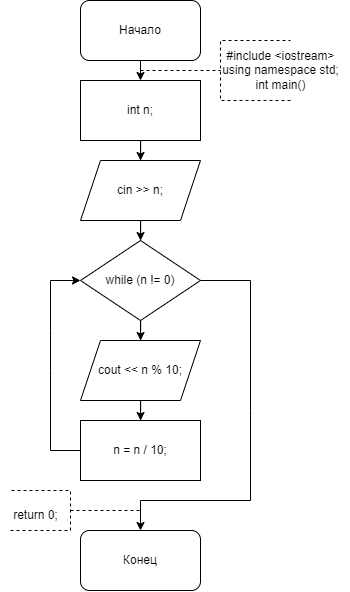

The diagram above was exported from draw.io. Its source (the exported page's mxGraphModel, read from the mxfile embedded in the PNG):
<mxGraphModel dx="1105" dy="549" grid="1" gridSize="10" guides="1" tooltips="1" connect="1" arrows="1" fold="1" page="1" pageScale="1" pageWidth="827" pageHeight="1169" math="0" shadow="0">
  <root>
    <mxCell id="WIyWlLk6GJQsqaUBKTNV-0" />
    <mxCell id="WIyWlLk6GJQsqaUBKTNV-1" parent="WIyWlLk6GJQsqaUBKTNV-0" />
    <mxCell id="bIyYS22T1Hng_MDaUYKB-0" value="Начало" style="rounded=1;whiteSpace=wrap;html=1;" parent="WIyWlLk6GJQsqaUBKTNV-1" vertex="1">
      <mxGeometry x="360" y="30" width="120" height="60" as="geometry" />
    </mxCell>
    <mxCell id="bIyYS22T1Hng_MDaUYKB-2" value="" style="endArrow=classic;html=1;rounded=0;exitX=0.5;exitY=1;exitDx=0;exitDy=0;entryX=0.5;entryY=0;entryDx=0;entryDy=0;" parent="WIyWlLk6GJQsqaUBKTNV-1" source="bIyYS22T1Hng_MDaUYKB-0" edge="1">
      <mxGeometry width="50" height="50" relative="1" as="geometry">
        <mxPoint x="390" y="200" as="sourcePoint" />
        <mxPoint x="420" y="110" as="targetPoint" />
      </mxGeometry>
    </mxCell>
    <mxCell id="bIyYS22T1Hng_MDaUYKB-3" value="" style="endArrow=none;dashed=1;html=1;rounded=0;" parent="WIyWlLk6GJQsqaUBKTNV-1" edge="1">
      <mxGeometry width="50" height="50" relative="1" as="geometry">
        <mxPoint x="420" y="100" as="sourcePoint" />
        <mxPoint x="500" y="100" as="targetPoint" />
      </mxGeometry>
    </mxCell>
    <mxCell id="bIyYS22T1Hng_MDaUYKB-4" value="" style="endArrow=none;dashed=1;html=1;rounded=0;" parent="WIyWlLk6GJQsqaUBKTNV-1" edge="1">
      <mxGeometry width="50" height="50" relative="1" as="geometry">
        <mxPoint x="570" y="130" as="sourcePoint" />
        <mxPoint x="570" y="70" as="targetPoint" />
        <Array as="points">
          <mxPoint x="500" y="130" />
          <mxPoint x="500" y="100" />
          <mxPoint x="500" y="70" />
        </Array>
      </mxGeometry>
    </mxCell>
    <mxCell id="bIyYS22T1Hng_MDaUYKB-5" value="&lt;div&gt;#include &amp;lt;iostream&amp;gt;&lt;/div&gt;&lt;div&gt;using namespace std;&lt;/div&gt;&lt;div&gt;int main()&lt;/div&gt;" style="text;html=1;align=center;verticalAlign=middle;resizable=0;points=[];autosize=1;strokeColor=none;fillColor=none;" parent="WIyWlLk6GJQsqaUBKTNV-1" vertex="1">
      <mxGeometry x="490" y="70" width="140" height="60" as="geometry" />
    </mxCell>
    <mxCell id="bIyYS22T1Hng_MDaUYKB-34" value="" style="edgeStyle=orthogonalEdgeStyle;rounded=0;orthogonalLoop=1;jettySize=auto;html=1;exitX=1;exitY=0.5;exitDx=0;exitDy=0;" parent="WIyWlLk6GJQsqaUBKTNV-1" target="bIyYS22T1Hng_MDaUYKB-33" edge="1">
      <mxGeometry relative="1" as="geometry">
        <Array as="points">
          <mxPoint x="600" y="670" />
          <mxPoint x="600" y="800" />
          <mxPoint x="520" y="800" />
        </Array>
        <mxPoint x="580" y="670" as="sourcePoint" />
      </mxGeometry>
    </mxCell>
    <mxCell id="bIyYS22T1Hng_MDaUYKB-40" value="" style="endArrow=classic;html=1;rounded=0;exitX=1;exitY=0.5;exitDx=0;exitDy=0;" parent="WIyWlLk6GJQsqaUBKTNV-1" target="bIyYS22T1Hng_MDaUYKB-41" edge="1">
      <mxGeometry width="50" height="50" relative="1" as="geometry">
        <mxPoint x="580" y="940" as="sourcePoint" />
        <mxPoint x="630" y="1052.6666937934028" as="targetPoint" />
        <Array as="points">
          <mxPoint x="640" y="940" />
          <mxPoint x="640" y="1030" />
          <mxPoint x="640" y="1070" />
          <mxPoint x="520" y="1070" />
        </Array>
      </mxGeometry>
    </mxCell>
    <mxCell id="bIyYS22T1Hng_MDaUYKB-46" value="Конец" style="rounded=1;whiteSpace=wrap;html=1;" parent="WIyWlLk6GJQsqaUBKTNV-1" vertex="1">
      <mxGeometry x="360" y="560" width="120" height="60" as="geometry" />
    </mxCell>
    <mxCell id="bIyYS22T1Hng_MDaUYKB-47" value="" style="endArrow=none;dashed=1;html=1;rounded=0;" parent="WIyWlLk6GJQsqaUBKTNV-1" edge="1">
      <mxGeometry width="50" height="50" relative="1" as="geometry">
        <mxPoint x="350" y="540" as="sourcePoint" />
        <mxPoint x="420" y="540" as="targetPoint" />
      </mxGeometry>
    </mxCell>
    <mxCell id="bIyYS22T1Hng_MDaUYKB-48" value="" style="endArrow=none;dashed=1;html=1;rounded=0;" parent="WIyWlLk6GJQsqaUBKTNV-1" edge="1">
      <mxGeometry width="50" height="50" relative="1" as="geometry">
        <mxPoint x="290" y="560" as="sourcePoint" />
        <mxPoint x="290" y="520" as="targetPoint" />
        <Array as="points">
          <mxPoint x="350" y="560" />
          <mxPoint x="350" y="530" />
          <mxPoint x="350" y="520" />
        </Array>
      </mxGeometry>
    </mxCell>
    <mxCell id="bIyYS22T1Hng_MDaUYKB-50" value="return 0;" style="text;html=1;align=center;verticalAlign=middle;resizable=0;points=[];autosize=1;strokeColor=none;fillColor=none;" parent="WIyWlLk6GJQsqaUBKTNV-1" vertex="1">
      <mxGeometry x="280" y="530" width="70" height="30" as="geometry" />
    </mxCell>
    <mxCell id="GtXVGuT-13B5AsF0dzHZ-194" value="" style="edgeStyle=orthogonalEdgeStyle;rounded=0;orthogonalLoop=1;jettySize=auto;html=1;" edge="1" parent="WIyWlLk6GJQsqaUBKTNV-1" source="GtXVGuT-13B5AsF0dzHZ-0" target="GtXVGuT-13B5AsF0dzHZ-193">
      <mxGeometry relative="1" as="geometry" />
    </mxCell>
    <mxCell id="GtXVGuT-13B5AsF0dzHZ-0" value="&lt;div&gt;int n;&lt;/div&gt;" style="rounded=0;whiteSpace=wrap;html=1;" vertex="1" parent="WIyWlLk6GJQsqaUBKTNV-1">
      <mxGeometry x="360" y="110" width="120" height="60" as="geometry" />
    </mxCell>
    <mxCell id="GtXVGuT-13B5AsF0dzHZ-34" value="" style="edgeStyle=orthogonalEdgeStyle;rounded=0;orthogonalLoop=1;jettySize=auto;html=1;entryX=0.5;entryY=0;entryDx=0;entryDy=0;" edge="1" parent="WIyWlLk6GJQsqaUBKTNV-1" target="GtXVGuT-13B5AsF0dzHZ-33">
      <mxGeometry relative="1" as="geometry">
        <mxPoint x="480" y="570" as="sourcePoint" />
        <Array as="points">
          <mxPoint x="580" y="570" />
          <mxPoint x="580" y="970" />
          <mxPoint x="420" y="970" />
        </Array>
      </mxGeometry>
    </mxCell>
    <mxCell id="GtXVGuT-13B5AsF0dzHZ-82" value="" style="edgeStyle=orthogonalEdgeStyle;rounded=0;orthogonalLoop=1;jettySize=auto;html=1;entryX=0.5;entryY=0;entryDx=0;entryDy=0;" edge="1" parent="WIyWlLk6GJQsqaUBKTNV-1" target="GtXVGuT-13B5AsF0dzHZ-81">
      <mxGeometry relative="1" as="geometry">
        <mxPoint x="480" y="310" as="sourcePoint" />
        <Array as="points">
          <mxPoint x="890" y="310" />
          <mxPoint x="890" y="840" />
          <mxPoint x="480" y="840" />
        </Array>
      </mxGeometry>
    </mxCell>
    <mxCell id="GtXVGuT-13B5AsF0dzHZ-156" value="" style="edgeStyle=orthogonalEdgeStyle;rounded=0;orthogonalLoop=1;jettySize=auto;html=1;entryX=0.5;entryY=0;entryDx=0;entryDy=0;" edge="1" parent="WIyWlLk6GJQsqaUBKTNV-1" target="GtXVGuT-13B5AsF0dzHZ-155">
      <mxGeometry relative="1" as="geometry">
        <mxPoint x="479.97619047619037" y="310.04761904761904" as="sourcePoint" />
        <Array as="points">
          <mxPoint x="720" y="310" />
          <mxPoint x="720" y="840" />
          <mxPoint x="460" y="840" />
        </Array>
      </mxGeometry>
    </mxCell>
    <mxCell id="GtXVGuT-13B5AsF0dzHZ-152" value="" style="endArrow=classic;html=1;rounded=0;exitX=0;exitY=0.5;exitDx=0;exitDy=0;entryX=0;entryY=0.5;entryDx=0;entryDy=0;" edge="1" parent="WIyWlLk6GJQsqaUBKTNV-1" source="GtXVGuT-13B5AsF0dzHZ-149">
      <mxGeometry width="50" height="50" relative="1" as="geometry">
        <mxPoint x="350" y="740" as="sourcePoint" />
        <mxPoint x="360" y="310" as="targetPoint" />
        <Array as="points">
          <mxPoint x="220" y="750" />
          <mxPoint x="220" y="580" />
          <mxPoint x="220" y="310" />
        </Array>
      </mxGeometry>
    </mxCell>
    <mxCell id="GtXVGuT-13B5AsF0dzHZ-252" value="" style="edgeStyle=orthogonalEdgeStyle;rounded=0;orthogonalLoop=1;jettySize=auto;html=1;" edge="1" parent="WIyWlLk6GJQsqaUBKTNV-1" source="GtXVGuT-13B5AsF0dzHZ-193" target="GtXVGuT-13B5AsF0dzHZ-251">
      <mxGeometry relative="1" as="geometry" />
    </mxCell>
    <mxCell id="GtXVGuT-13B5AsF0dzHZ-193" value="&lt;div&gt;cin &amp;gt;&amp;gt; n;&lt;/div&gt;" style="shape=parallelogram;perimeter=parallelogramPerimeter;whiteSpace=wrap;html=1;fixedSize=1;rounded=0;" vertex="1" parent="WIyWlLk6GJQsqaUBKTNV-1">
      <mxGeometry x="360" y="190" width="120" height="60" as="geometry" />
    </mxCell>
    <mxCell id="GtXVGuT-13B5AsF0dzHZ-249" value="" style="edgeStyle=orthogonalEdgeStyle;rounded=0;orthogonalLoop=1;jettySize=auto;html=1;entryX=0.5;entryY=0;entryDx=0;entryDy=0;" edge="1" parent="WIyWlLk6GJQsqaUBKTNV-1" target="GtXVGuT-13B5AsF0dzHZ-248">
      <mxGeometry relative="1" as="geometry">
        <mxPoint x="479.97368421052624" y="310.0526315789474" as="sourcePoint" />
        <Array as="points">
          <mxPoint x="590" y="310" />
          <mxPoint x="590" y="710" />
          <mxPoint x="414" y="710" />
        </Array>
      </mxGeometry>
    </mxCell>
    <mxCell id="GtXVGuT-13B5AsF0dzHZ-247" value="" style="endArrow=classic;html=1;rounded=0;exitX=0;exitY=0.5;exitDx=0;exitDy=0;entryX=0;entryY=0.5;entryDx=0;entryDy=0;" edge="1" parent="WIyWlLk6GJQsqaUBKTNV-1" source="GtXVGuT-13B5AsF0dzHZ-245">
      <mxGeometry width="50" height="50" relative="1" as="geometry">
        <mxPoint x="320" y="480" as="sourcePoint" />
        <mxPoint x="360" y="310" as="targetPoint" />
        <Array as="points">
          <mxPoint x="320" y="670" />
          <mxPoint x="320" y="520" />
          <mxPoint x="320" y="310" />
        </Array>
      </mxGeometry>
    </mxCell>
    <mxCell id="GtXVGuT-13B5AsF0dzHZ-254" value="" style="edgeStyle=orthogonalEdgeStyle;rounded=0;orthogonalLoop=1;jettySize=auto;html=1;" edge="1" parent="WIyWlLk6GJQsqaUBKTNV-1" source="GtXVGuT-13B5AsF0dzHZ-251" target="GtXVGuT-13B5AsF0dzHZ-253">
      <mxGeometry relative="1" as="geometry" />
    </mxCell>
    <mxCell id="GtXVGuT-13B5AsF0dzHZ-251" value="while (n != 0)" style="rhombus;whiteSpace=wrap;html=1;rounded=0;" vertex="1" parent="WIyWlLk6GJQsqaUBKTNV-1">
      <mxGeometry x="360" y="270" width="120" height="80" as="geometry" />
    </mxCell>
    <mxCell id="GtXVGuT-13B5AsF0dzHZ-257" value="" style="edgeStyle=orthogonalEdgeStyle;rounded=0;orthogonalLoop=1;jettySize=auto;html=1;" edge="1" parent="WIyWlLk6GJQsqaUBKTNV-1" source="GtXVGuT-13B5AsF0dzHZ-253" target="GtXVGuT-13B5AsF0dzHZ-256">
      <mxGeometry relative="1" as="geometry" />
    </mxCell>
    <mxCell id="GtXVGuT-13B5AsF0dzHZ-253" value="cout &amp;lt;&amp;lt; n % 10;" style="shape=parallelogram;perimeter=parallelogramPerimeter;whiteSpace=wrap;html=1;fixedSize=1;rounded=0;" vertex="1" parent="WIyWlLk6GJQsqaUBKTNV-1">
      <mxGeometry x="360" y="370" width="120" height="60" as="geometry" />
    </mxCell>
    <mxCell id="GtXVGuT-13B5AsF0dzHZ-255" value="" style="endArrow=classic;html=1;rounded=0;entryX=0;entryY=0.5;entryDx=0;entryDy=0;exitX=0;exitY=0.5;exitDx=0;exitDy=0;" edge="1" parent="WIyWlLk6GJQsqaUBKTNV-1" source="GtXVGuT-13B5AsF0dzHZ-256" target="GtXVGuT-13B5AsF0dzHZ-251">
      <mxGeometry width="50" height="50" relative="1" as="geometry">
        <mxPoint x="330" y="480" as="sourcePoint" />
        <mxPoint x="370" y="280" as="targetPoint" />
        <Array as="points">
          <mxPoint x="330" y="480" />
          <mxPoint x="330" y="400" />
          <mxPoint x="330" y="360" />
          <mxPoint x="330" y="310" />
        </Array>
      </mxGeometry>
    </mxCell>
    <mxCell id="GtXVGuT-13B5AsF0dzHZ-256" value="n = n / 10;" style="whiteSpace=wrap;html=1;rounded=0;" vertex="1" parent="WIyWlLk6GJQsqaUBKTNV-1">
      <mxGeometry x="360" y="450" width="120" height="60" as="geometry" />
    </mxCell>
    <mxCell id="GtXVGuT-13B5AsF0dzHZ-258" value="" style="endArrow=classic;html=1;rounded=0;exitX=1;exitY=0.5;exitDx=0;exitDy=0;entryX=0.5;entryY=0;entryDx=0;entryDy=0;" edge="1" parent="WIyWlLk6GJQsqaUBKTNV-1" source="GtXVGuT-13B5AsF0dzHZ-251" target="bIyYS22T1Hng_MDaUYKB-46">
      <mxGeometry width="50" height="50" relative="1" as="geometry">
        <mxPoint x="320" y="530" as="sourcePoint" />
        <mxPoint x="370" y="480" as="targetPoint" />
        <Array as="points">
          <mxPoint x="530" y="310" />
          <mxPoint x="530" y="440" />
          <mxPoint x="530" y="530" />
          <mxPoint x="420" y="530" />
        </Array>
      </mxGeometry>
    </mxCell>
  </root>
</mxGraphModel>